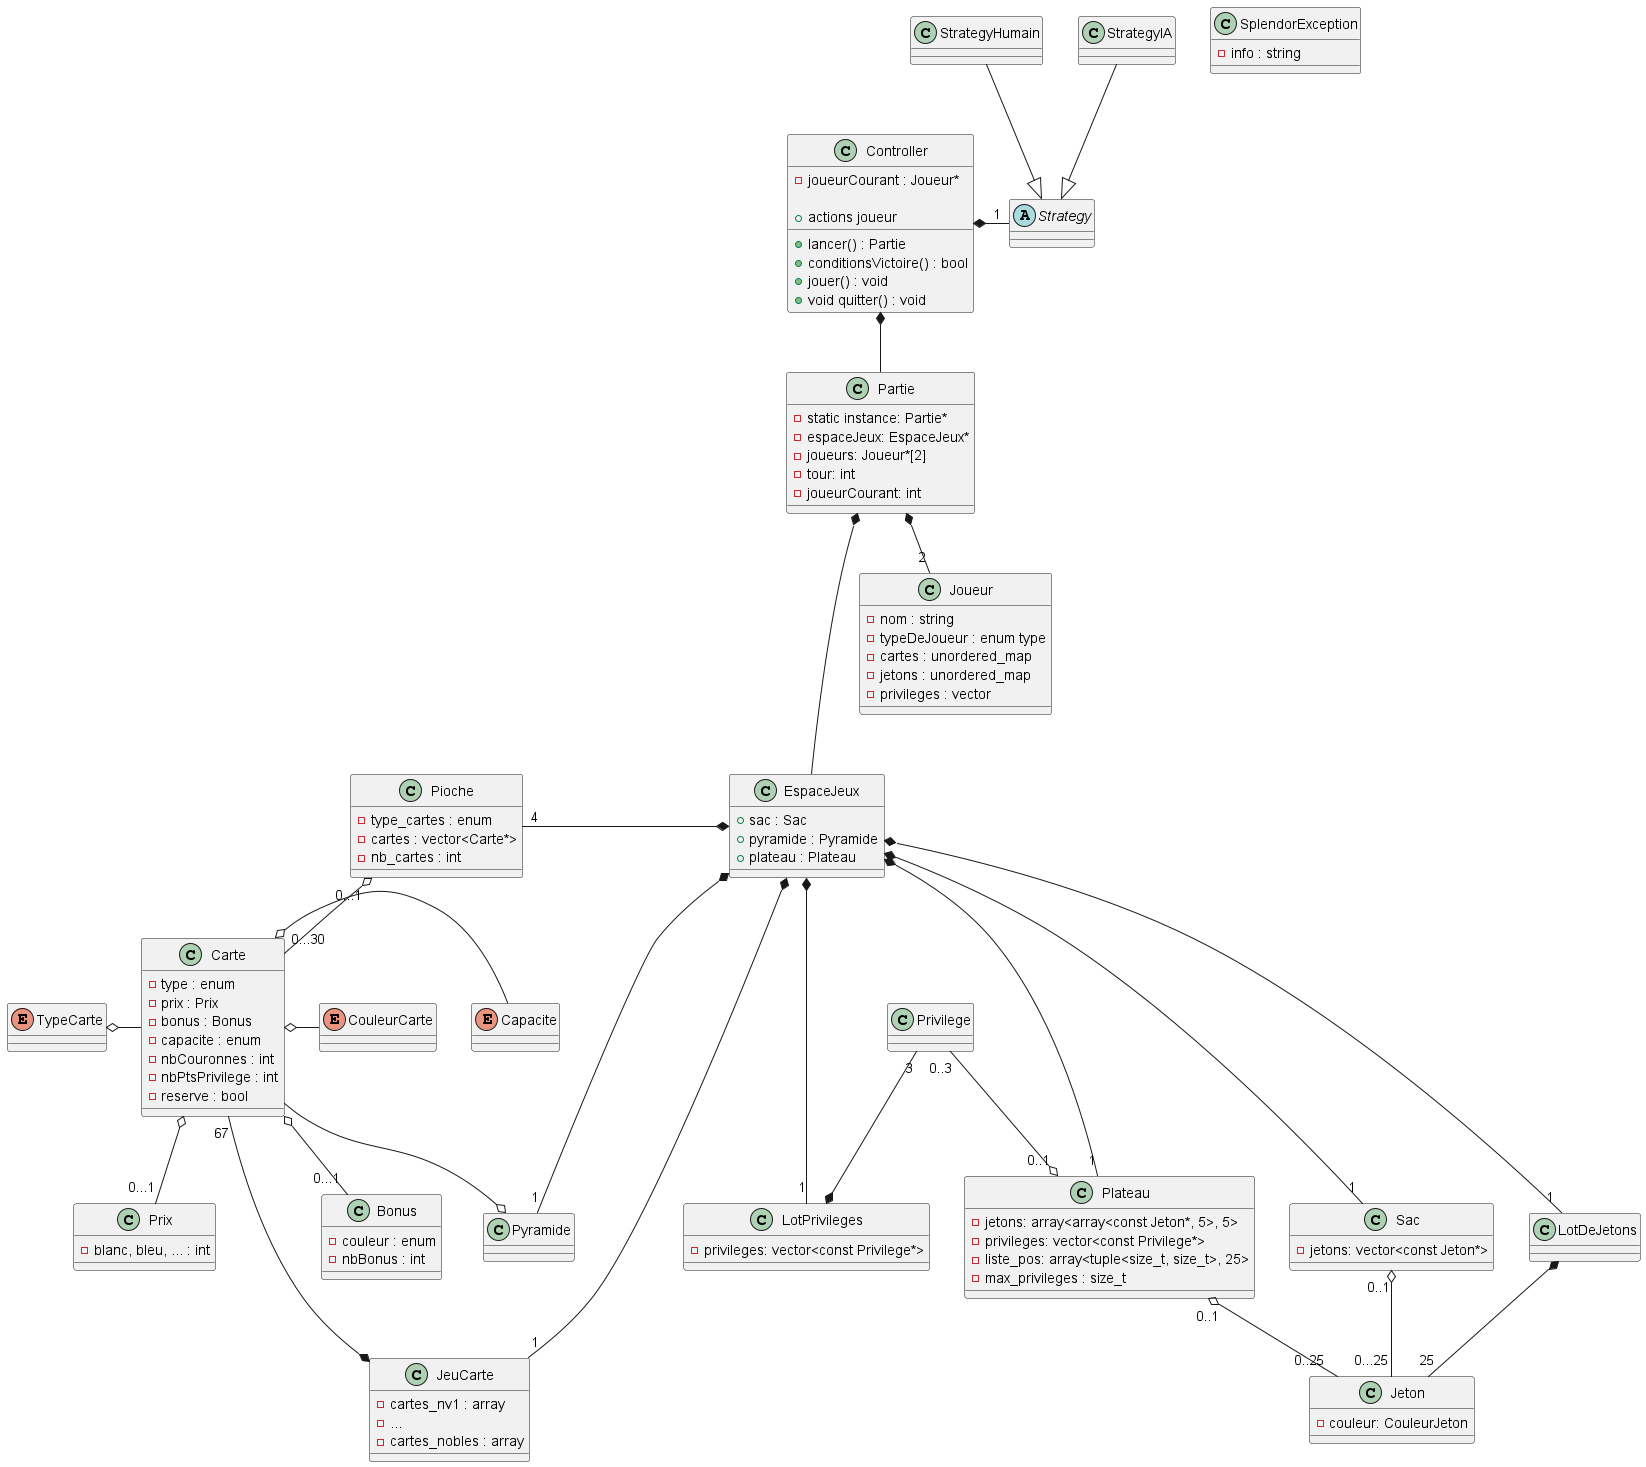

The diagram above was rendered by PlantUML. Its source (embedded in the PNG):
@startuml splendor
'    https://plantuml.com/class-diagram

class SplendorException {
  - info : string
}






class Jeton {
  - couleur: CouleurJeton
}

class Privilege {
}

class LotPrivileges {
  - privileges: vector<const Privilege*>
}

class Sac {
  - jetons: vector<const Jeton*>
}

class Plateau {
  - jetons: array<array<const Jeton*, 5>, 5>
  - privileges: vector<const Privilege*>
  - liste_pos: array<tuple<size_t, size_t>, 25>
  - max_privileges : size_t
}

LotDeJetons *--"25" Jeton
Sac "0..1" o-- "0...25" Jeton
Privilege "3" --* LotPrivileges
Plateau "0..1" o- "0..25" Jeton
Privilege "0..3" -o "0..1" Plateau

' Cartes

enum CouleurCarte

enum TypeCarte

enum Capacite

class Carte{
    - type : enum
    - prix : Prix
    - bonus : Bonus
    - capacite : enum
    - nbCouronnes : int
    - nbPtsPrivilege : int
    - reserve : bool
}

class Bonus{
    - couleur : enum
    - nbBonus : int
}

class Prix{
    - blanc, bleu, ... : int
}

class Pioche {
    - type_cartes : enum
    - cartes : vector<Carte*>
    - nb_cartes : int
}

class JeuCarte {
    - cartes_nv1 : array
    - ...
    - cartes_nobles : array
}

class Pyramide {
}

Carte "67" ---* JeuCarte
Carte --o Pyramide
Pioche "0...1" o-- "0...30"Carte
Carte o-- "0...1" Bonus
Carte o-- "0...1" Prix
Carte o- CouleurCarte
TypeCarte o- Carte
Carte o- Capacite

' Joueur

class Joueur {
    - nom : string
    - typeDeJoueur : enum type
    - cartes : unordered_map
    - jetons : unordered_map
    - privileges : vector
}

abstract Strategy {
}

class StrategyHumain
class StrategyIA

Controller *- "1" Strategy
StrategyHumain --|> Strategy
StrategyIA --|> Strategy


' Partie

class Partie {
    - static instance: Partie*
    - espaceJeux: EspaceJeux*
    - joueurs: Joueur*[2]
    - tour: int
    - joueurCourant: int
}

' Others

class EspaceJeux {
    + sac : Sac
    + pyramide : Pyramide
    + plateau : Plateau
}

class Controller {
	- joueurCourant : Joueur* 	

    + lancer() : Partie
    + conditionsVictoire() : bool
    + jouer() : void
    + void quitter() : void
    + actions joueur
}

Partie *--- EspaceJeux
Partie *--"2" Joueur

EspaceJeux *---"1" Sac
EspaceJeux *---"1" Pyramide
EspaceJeux *---"1" Plateau
EspaceJeux *---"1" LotDeJetons
EspaceJeux *---"1" LotPrivileges
EspaceJeux *--"1" JeuCarte
Pioche "4"-* EspaceJeux

Controller *-- Partie

@enduml